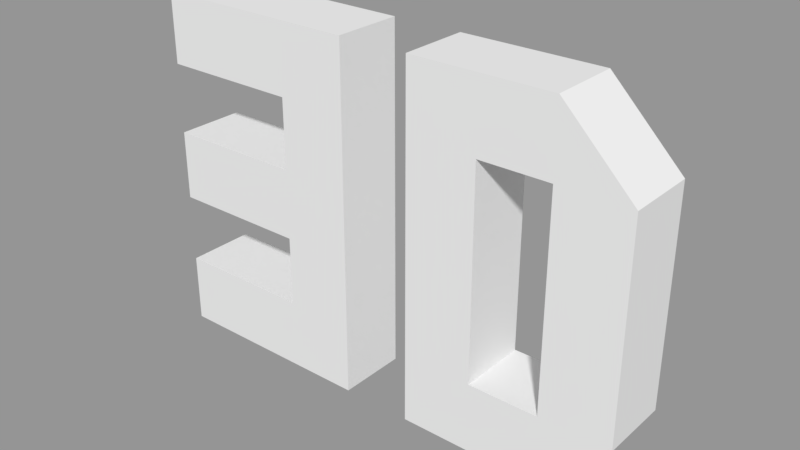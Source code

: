 # Source: 3d_pong_models.blend  (saved by Blender 2.79.0; exported with 4.5.12 LTS)
import bpy
from mathutils import Matrix  # noqa: F401  (used for matrix-valued properties, if any)

bpy.ops.wm.read_factory_settings(use_empty=True)
scene = bpy.context.scene
scene.name = 'TitleScreen'

# ---- collections
col_collection_1_003 = bpy.data.collections.new('Collection 1.003'); scene.collection.children.link(col_collection_1_003)

# ---- meshes
me_plane_001 = bpy.data.meshes.new('Plane.001')
me_plane_001.from_pydata([(1.0, -1.0, 0.0), (1.0, 1.0, 0.0), (3.0, -1.0, 0.0), (3.0, 1.0, 0.0), (1.0, 3.0, -8.742e-08), (3.0, 3.0, -8.742e-08), (1.0, 5.0, -1.748e-07), (3.0, 5.0, -1.748e-07), (1.0, -3.0, 8.742e-08), (3.0, -3.0, 8.742e-08), (1.0, -5.0, 1.748e-07), (3.0, -5.0, 1.748e-07), (-3.0, -1.0, 0.0), (-3.0, 1.0, 0.0), (-3.0, 3.0, -8.742e-08), (-3.0, 5.0, -1.748e-07), (-3.0, -3.0, 8.742e-08), (-3.0, -5.0, 1.748e-07), (1.0, -1.0, -2.0), (1.0, 1.0, -2.0), (3.0, -1.0, -2.0), (3.0, 1.0, -2.0), (3.0, 3.0, -2.0), (1.0, 3.0, -2.0), (3.0, 5.0, -2.0), (1.0, 5.0, -2.0), (1.0, -3.0, -2.0), (3.0, -3.0, -2.0), (1.0, -5.0, -2.0), (3.0, -5.0, -2.0), (-3.0, 1.0, -2.0), (-3.0, -1.0, -2.0), (-3.0, 5.0, -2.0), (-3.0, 3.0, -2.0), (-3.0, -3.0, -2.0), (-3.0, -5.0, -2.0), (5.0, -3.0, -2.0), (7.0, -3.0, -2.0), (7.0, -5.0, -2.0), (5.0, -5.0, -2.0), (5.0, 5.0, -1.748e-07), (7.0, 5.0, -1.748e-07), (5.0, -5.0, 1.748e-07), (7.0, -5.0, 1.748e-07), (7.0, -3.0, 8.742e-08), (5.0, -3.0, 8.742e-08), (5.0, 3.0, -8.742e-08), (7.0, 3.0, -8.742e-08), (9.0, 5.0, -1.748e-07), (9.0, 3.0, -8.742e-08), (7.0, 5.0, -2.0), (11.0, 3.0, -8.742e-08), (9.0, -3.0, 1.748e-07), (11.0, -3.0, 1.748e-07), (9.0, -5.0, 2.623e-07), (5.0, 5.0, -2.0), (7.0, 3.0, -2.0), (5.0, 3.0, -2.0), (9.0, 5.0, -2.0), (9.0, 3.0, -2.0), (11.0, 3.0, -2.0), (9.0, -3.0, -2.0), (11.0, -3.0, -2.0), (9.0, -5.0, -2.0)], [], [(18, 31, 30, 19), (1, 0, 2, 3), (1, 3, 5, 4), (4, 5, 7, 6), (23, 33, 32, 25), (2, 0, 8, 9), (9, 8, 10, 11), (28, 35, 34, 26), (19, 30, 13, 1), (19, 21, 20, 18), (19, 23, 22, 21), (23, 25, 24, 22), (14, 33, 23, 4), (20, 27, 26, 18), (27, 29, 28, 26), (28, 10, 17, 35), (7, 24, 25, 6), (13, 30, 31, 12), (12, 31, 18, 0), (0, 18, 26, 8), (15, 32, 33, 14), (2, 20, 21, 3), (10, 28, 29, 11), (5, 22, 24, 7), (16, 34, 35, 17), (11, 29, 27, 9), (8, 26, 34, 16), (25, 32, 15, 6), (8, 16, 17, 10), (4, 23, 19, 1), (6, 15, 14, 4), (3, 21, 22, 5), (9, 27, 20, 2), (46, 45, 44, 47), (46, 47, 41, 40), (44, 45, 42, 43), (37, 38, 39, 36), (57, 56, 37, 36), (41, 47, 49, 48), (48, 49, 51), (51, 49, 52, 53), (53, 52, 54), (43, 54, 52, 44), (57, 55, 50, 56), (50, 58, 59, 56), (58, 60, 59), (60, 62, 61, 59), (62, 63, 61), (38, 37, 61, 63), (43, 38, 63, 54), (42, 39, 38, 43), (52, 61, 37, 44), (44, 37, 56, 47), (53, 62, 60, 51), (45, 36, 39, 42), (49, 59, 61, 52), (48, 58, 50, 41), (47, 56, 59, 49), (46, 57, 36, 45), (54, 63, 62, 53), (41, 50, 55, 40), (51, 60, 58, 48), (40, 55, 57, 46), (1, 13, 12, 0)])
me_plane_001.use_remesh_preserve_volume = False
me_plane_001.use_remesh_preserve_attributes = False
me_plane_001.use_mirror_vertex_groups = False
me_plane_001.update()

# ---- objects
ob_threed = bpy.data.objects.new('ThreeD', me_plane_001)

# ---- transforms, parenting, visibility, modifiers, constraints
ob_threed.location = (0.0, 0.0, 0.0)
ob_threed.rotation_euler = (1.571, -0.0, 0.0)
ob_threed.lineart.crease_threshold = 0.0

# ---- collection membership
col_collection_1_003.objects.link(ob_threed)

# ---- scene / render settings (as saved in the file)
scene.frame_start = 1; scene.frame_end = 250; scene.frame_set(1)
scene.render.engine = 'BLENDER_EEVEE_NEXT'
scene.render.image_settings.exr_codec = 'NONE'
scene.render.resolution_percentage = 50
scene.render.dither_intensity = 0.0
scene.render.simplify_subdivision_render = 0
scene.render.simplify_child_particles_render = 0.0
scene.cycles.use_denoising = False
scene.cycles.samples = 128
scene.cycles.sampling_pattern = 'TABULATED_SOBOL'
scene.cycles.use_adaptive_sampling = False
scene.cycles.use_light_tree = False
scene.cycles.blur_glossy = 0.0
scene.cycles.sample_clamp_indirect = 0.0
scene.view_settings.view_transform = 'Standard'
bpy.context.view_layer.update()

# ---- added for rendering (the .blend has no active camera and no usable light): camera, sun + grey world if the file has none
cam_auto = bpy.data.cameras.new('AutoCamera')
cam_auto.lens = 50.0
cam_auto.sensor_width = 36.0
cam_auto.clip_end = 1000.0
ob_auto_camera = bpy.data.objects.new('AutoCamera', cam_auto)
scene.collection.objects.link(ob_auto_camera)
ob_auto_camera.location = (20.0254, -18.2304, 12.8203)
ob_auto_camera.rotation_euler = (1.09748, -7.21219e-08, 0.694738)
scene.camera = ob_auto_camera
light_auto_sun = bpy.data.lights.new('AutoSun', 'SUN')
light_auto_sun.energy = 3.0
light_auto_sun.angle = 0.0523599
ob_auto_sun = bpy.data.objects.new('AutoSun', light_auto_sun)
scene.collection.objects.link(ob_auto_sun)
ob_auto_sun.rotation_euler = (0.872665, 0.174533, 0.523599)
if scene.world is None:
    world_auto = bpy.data.worlds.new('AutoWorld')
    world_auto.color = (0.3, 0.3, 0.3)
    scene.world = world_auto
bpy.context.view_layer.update()
